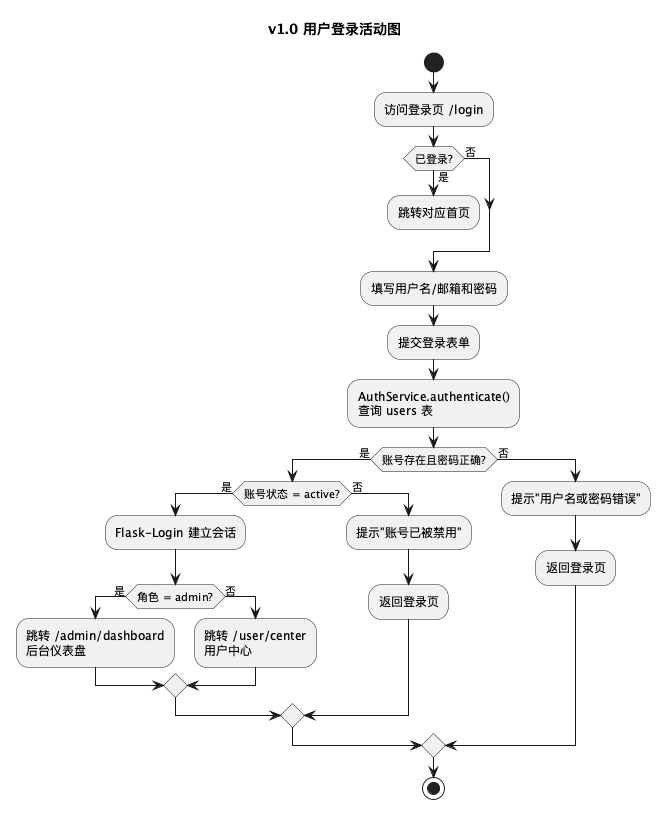

The diagram above was rendered by PlantUML. Its source (embedded in the PNG):
@startuml
title v1.0 用户登录活动图

start
:访问登录页 /login;

if (已登录?) then (是)
  :跳转对应首页;
  detach
else (否)
endif

:填写用户名/邮箱和密码;
:提交登录表单;

:AuthService.authenticate()
查询 users 表;

if (账号存在且密码正确?) then (是)
  if (账号状态 = active?) then (是)
    :Flask-Login 建立会话;
    if (角色 = admin?) then (是)
      :跳转 /admin/dashboard
      后台仪表盘;
    else (否)
      :跳转 /user/center
      用户中心;
    endif
  else (否)
    :提示"账号已被禁用";
    :返回登录页;
  endif
else (否)
  :提示"用户名或密码错误";
  :返回登录页;
endif

stop
@enduml